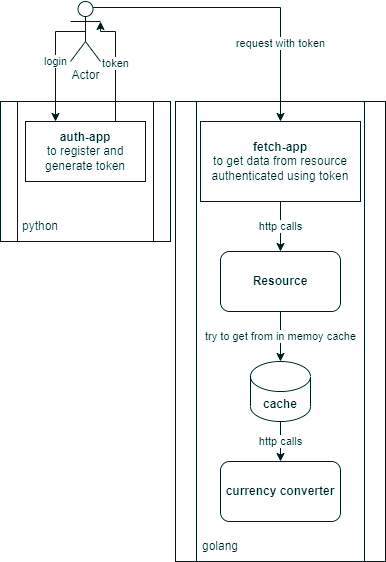

The diagram above was exported from draw.io. Its source (the exported page's mxGraphModel, read from the mxfile embedded in the PNG):
<mxGraphModel dx="1038" dy="585" grid="1" gridSize="10" guides="1" tooltips="1" connect="1" arrows="1" fold="1" page="1" pageScale="1" pageWidth="827" pageHeight="1169" math="0" shadow="0">
  <root>
    <mxCell id="0" />
    <mxCell id="1" parent="0" />
    <mxCell id="Q3fAtR7ooNvSkMZLTva5-26" value="" style="shape=process;whiteSpace=wrap;html=1;backgroundOutline=1;" vertex="1" parent="1">
      <mxGeometry x="405" y="180" width="210" height="460" as="geometry" />
    </mxCell>
    <mxCell id="Q3fAtR7ooNvSkMZLTva5-23" value="" style="shape=process;whiteSpace=wrap;html=1;backgroundOutline=1;" vertex="1" parent="1">
      <mxGeometry x="230" y="180" width="170" height="140" as="geometry" />
    </mxCell>
    <mxCell id="Q3fAtR7ooNvSkMZLTva5-8" value="login" style="edgeStyle=orthogonalEdgeStyle;rounded=0;orthogonalLoop=1;jettySize=auto;html=1;exitX=0.5;exitY=0.5;exitDx=0;exitDy=0;exitPerimeter=0;entryX=0.25;entryY=0;entryDx=0;entryDy=0;" edge="1" parent="1" source="Q3fAtR7ooNvSkMZLTva5-1" target="Q3fAtR7ooNvSkMZLTva5-3">
      <mxGeometry relative="1" as="geometry">
        <Array as="points">
          <mxPoint x="285" y="110" />
        </Array>
      </mxGeometry>
    </mxCell>
    <mxCell id="Q3fAtR7ooNvSkMZLTva5-1" value="Actor" style="shape=umlActor;verticalLabelPosition=bottom;verticalAlign=top;html=1;outlineConnect=0;" vertex="1" parent="1">
      <mxGeometry x="300" y="80" width="30" height="60" as="geometry" />
    </mxCell>
    <mxCell id="Q3fAtR7ooNvSkMZLTva5-9" value="token" style="edgeStyle=orthogonalEdgeStyle;rounded=0;orthogonalLoop=1;jettySize=auto;html=1;exitX=0.75;exitY=0;exitDx=0;exitDy=0;entryX=1;entryY=0.3333333333333333;entryDx=0;entryDy=0;entryPerimeter=0;" edge="1" parent="1" source="Q3fAtR7ooNvSkMZLTva5-3" target="Q3fAtR7ooNvSkMZLTva5-1">
      <mxGeometry relative="1" as="geometry">
        <Array as="points">
          <mxPoint x="345" y="110" />
          <mxPoint x="330" y="110" />
        </Array>
      </mxGeometry>
    </mxCell>
    <mxCell id="Q3fAtR7ooNvSkMZLTva5-3" value="&lt;b&gt;auth-app&lt;/b&gt;&lt;br&gt;to register and generate token" style="rounded=0;whiteSpace=wrap;html=1;" vertex="1" parent="1">
      <mxGeometry x="255" y="200" width="120" height="60" as="geometry" />
    </mxCell>
    <mxCell id="Q3fAtR7ooNvSkMZLTva5-19" value="http calls" style="edgeStyle=orthogonalEdgeStyle;rounded=0;orthogonalLoop=1;jettySize=auto;html=1;exitX=0.5;exitY=1;exitDx=0;exitDy=0;entryX=0.5;entryY=0;entryDx=0;entryDy=0;" edge="1" parent="1" source="Q3fAtR7ooNvSkMZLTva5-10" target="Q3fAtR7ooNvSkMZLTva5-14">
      <mxGeometry relative="1" as="geometry" />
    </mxCell>
    <mxCell id="Q3fAtR7ooNvSkMZLTva5-10" value="&lt;b&gt;fetch-app&lt;/b&gt;&lt;br&gt;to get data from resource authenticated using token" style="rounded=0;whiteSpace=wrap;html=1;" vertex="1" parent="1">
      <mxGeometry x="430" y="200" width="160" height="80" as="geometry" />
    </mxCell>
    <mxCell id="Q3fAtR7ooNvSkMZLTva5-11" value="" style="endArrow=classic;html=1;rounded=0;exitX=0.75;exitY=0.1;exitDx=0;exitDy=0;exitPerimeter=0;entryX=0.5;entryY=0;entryDx=0;entryDy=0;" edge="1" parent="1" source="Q3fAtR7ooNvSkMZLTva5-1" target="Q3fAtR7ooNvSkMZLTva5-10">
      <mxGeometry width="50" height="50" relative="1" as="geometry">
        <mxPoint x="370" y="300" as="sourcePoint" />
        <mxPoint x="420" y="250" as="targetPoint" />
        <Array as="points">
          <mxPoint x="510" y="86" />
        </Array>
      </mxGeometry>
    </mxCell>
    <mxCell id="Q3fAtR7ooNvSkMZLTva5-12" value="request with token" style="edgeLabel;html=1;align=center;verticalAlign=middle;resizable=0;points=[];" vertex="1" connectable="0" parent="Q3fAtR7ooNvSkMZLTva5-11">
      <mxGeometry x="0.4813" y="-1" relative="1" as="geometry">
        <mxPoint as="offset" />
      </mxGeometry>
    </mxCell>
    <mxCell id="Q3fAtR7ooNvSkMZLTva5-21" value="http calls" style="edgeStyle=orthogonalEdgeStyle;rounded=0;orthogonalLoop=1;jettySize=auto;html=1;exitX=0.5;exitY=1;exitDx=0;exitDy=0;exitPerimeter=0;entryX=0.5;entryY=0;entryDx=0;entryDy=0;" edge="1" parent="1" source="Q3fAtR7ooNvSkMZLTva5-13" target="Q3fAtR7ooNvSkMZLTva5-15">
      <mxGeometry relative="1" as="geometry" />
    </mxCell>
    <mxCell id="Q3fAtR7ooNvSkMZLTva5-13" value="&lt;b&gt;cache&lt;/b&gt;" style="shape=cylinder3;whiteSpace=wrap;html=1;boundedLbl=1;backgroundOutline=1;size=15;" vertex="1" parent="1">
      <mxGeometry x="480" y="440" width="60" height="60" as="geometry" />
    </mxCell>
    <mxCell id="Q3fAtR7ooNvSkMZLTva5-20" value="try to get from in memoy cache" style="edgeStyle=orthogonalEdgeStyle;rounded=0;orthogonalLoop=1;jettySize=auto;html=1;exitX=0.5;exitY=1;exitDx=0;exitDy=0;entryX=0.5;entryY=0;entryDx=0;entryDy=0;entryPerimeter=0;" edge="1" parent="1" source="Q3fAtR7ooNvSkMZLTva5-14" target="Q3fAtR7ooNvSkMZLTva5-13">
      <mxGeometry relative="1" as="geometry" />
    </mxCell>
    <mxCell id="Q3fAtR7ooNvSkMZLTva5-14" value="&lt;b&gt;Resource&lt;/b&gt;" style="rounded=1;whiteSpace=wrap;html=1;" vertex="1" parent="1">
      <mxGeometry x="450" y="330" width="120" height="60" as="geometry" />
    </mxCell>
    <mxCell id="Q3fAtR7ooNvSkMZLTva5-15" value="&lt;b&gt;currency converter&lt;/b&gt;" style="rounded=1;whiteSpace=wrap;html=1;" vertex="1" parent="1">
      <mxGeometry x="450" y="540" width="120" height="60" as="geometry" />
    </mxCell>
    <mxCell id="Q3fAtR7ooNvSkMZLTva5-25" value="python" style="text;html=1;strokeColor=none;fillColor=none;align=center;verticalAlign=middle;whiteSpace=wrap;rounded=0;" vertex="1" parent="1">
      <mxGeometry x="240" y="290" width="60" height="30" as="geometry" />
    </mxCell>
    <mxCell id="Q3fAtR7ooNvSkMZLTva5-27" value="golang" style="text;html=1;strokeColor=none;fillColor=none;align=center;verticalAlign=middle;whiteSpace=wrap;rounded=0;" vertex="1" parent="1">
      <mxGeometry x="420" y="610" width="60" height="30" as="geometry" />
    </mxCell>
  </root>
</mxGraphModel>